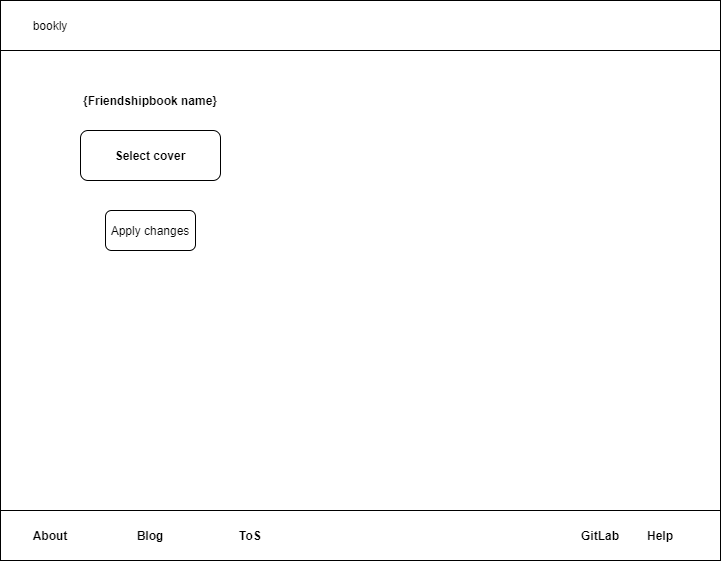

The diagram above was exported from draw.io. Its source (the exported page's mxGraphModel, read from the mxfile embedded in the PNG):
<mxGraphModel dx="1185" dy="626" grid="1" gridSize="10" guides="1" tooltips="1" connect="1" arrows="1" fold="1" page="1" pageScale="1" pageWidth="827" pageHeight="1169" math="0" shadow="0">
  <root>
    <mxCell id="0" />
    <mxCell id="1" parent="0" />
    <mxCell id="KmgzbvBZ5HPAmhyf2ol0-1" value="" style="rounded=0;whiteSpace=wrap;html=1;" vertex="1" parent="1">
      <mxGeometry x="60" y="60" width="720" height="560" as="geometry" />
    </mxCell>
    <mxCell id="KmgzbvBZ5HPAmhyf2ol0-2" value="" style="rounded=0;whiteSpace=wrap;html=1;" vertex="1" parent="1">
      <mxGeometry x="60" y="60" width="720" height="50" as="geometry" />
    </mxCell>
    <mxCell id="KmgzbvBZ5HPAmhyf2ol0-3" value="" style="rounded=0;whiteSpace=wrap;html=1;" vertex="1" parent="1">
      <mxGeometry x="60" y="570" width="720" height="50" as="geometry" />
    </mxCell>
    <mxCell id="KmgzbvBZ5HPAmhyf2ol0-4" value="bookly" style="text;html=1;strokeColor=none;fillColor=none;align=center;verticalAlign=middle;whiteSpace=wrap;rounded=0;" vertex="1" parent="1">
      <mxGeometry x="90" y="75" width="40" height="20" as="geometry" />
    </mxCell>
    <mxCell id="KmgzbvBZ5HPAmhyf2ol0-5" value="About" style="text;html=1;strokeColor=none;fillColor=none;align=center;verticalAlign=middle;whiteSpace=wrap;rounded=0;fontStyle=1" vertex="1" parent="1">
      <mxGeometry x="90" y="585" width="40" height="20" as="geometry" />
    </mxCell>
    <mxCell id="KmgzbvBZ5HPAmhyf2ol0-6" value="Blog" style="text;html=1;strokeColor=none;fillColor=none;align=center;verticalAlign=middle;whiteSpace=wrap;rounded=0;fontStyle=1" vertex="1" parent="1">
      <mxGeometry x="190" y="585" width="40" height="20" as="geometry" />
    </mxCell>
    <mxCell id="KmgzbvBZ5HPAmhyf2ol0-7" value="GitLab" style="text;html=1;strokeColor=none;fillColor=none;align=center;verticalAlign=middle;whiteSpace=wrap;rounded=0;fontStyle=1" vertex="1" parent="1">
      <mxGeometry x="640" y="585" width="40" height="20" as="geometry" />
    </mxCell>
    <mxCell id="KmgzbvBZ5HPAmhyf2ol0-8" value="Help" style="text;html=1;strokeColor=none;fillColor=none;align=center;verticalAlign=middle;whiteSpace=wrap;rounded=0;fontStyle=1" vertex="1" parent="1">
      <mxGeometry x="700" y="585" width="40" height="20" as="geometry" />
    </mxCell>
    <mxCell id="KmgzbvBZ5HPAmhyf2ol0-14" value="ToS" style="text;html=1;strokeColor=none;fillColor=none;align=center;verticalAlign=middle;whiteSpace=wrap;rounded=0;fontStyle=1" vertex="1" parent="1">
      <mxGeometry x="290" y="585" width="40" height="20" as="geometry" />
    </mxCell>
    <mxCell id="KmgzbvBZ5HPAmhyf2ol0-17" value="&lt;b&gt;{Friendshipbook name}&lt;/b&gt;" style="text;html=1;strokeColor=none;fillColor=none;align=center;verticalAlign=middle;whiteSpace=wrap;rounded=0;" vertex="1" parent="1">
      <mxGeometry x="115" y="130" width="190" height="60" as="geometry" />
    </mxCell>
    <mxCell id="KmgzbvBZ5HPAmhyf2ol0-18" value="&lt;b&gt;Select cover&lt;/b&gt;" style="rounded=1;whiteSpace=wrap;html=1;" vertex="1" parent="1">
      <mxGeometry x="140" y="190" width="140" height="50" as="geometry" />
    </mxCell>
    <mxCell id="KmgzbvBZ5HPAmhyf2ol0-19" value="Apply changes" style="rounded=1;whiteSpace=wrap;html=1;" vertex="1" parent="1">
      <mxGeometry x="165" y="270" width="90" height="40" as="geometry" />
    </mxCell>
  </root>
</mxGraphModel>